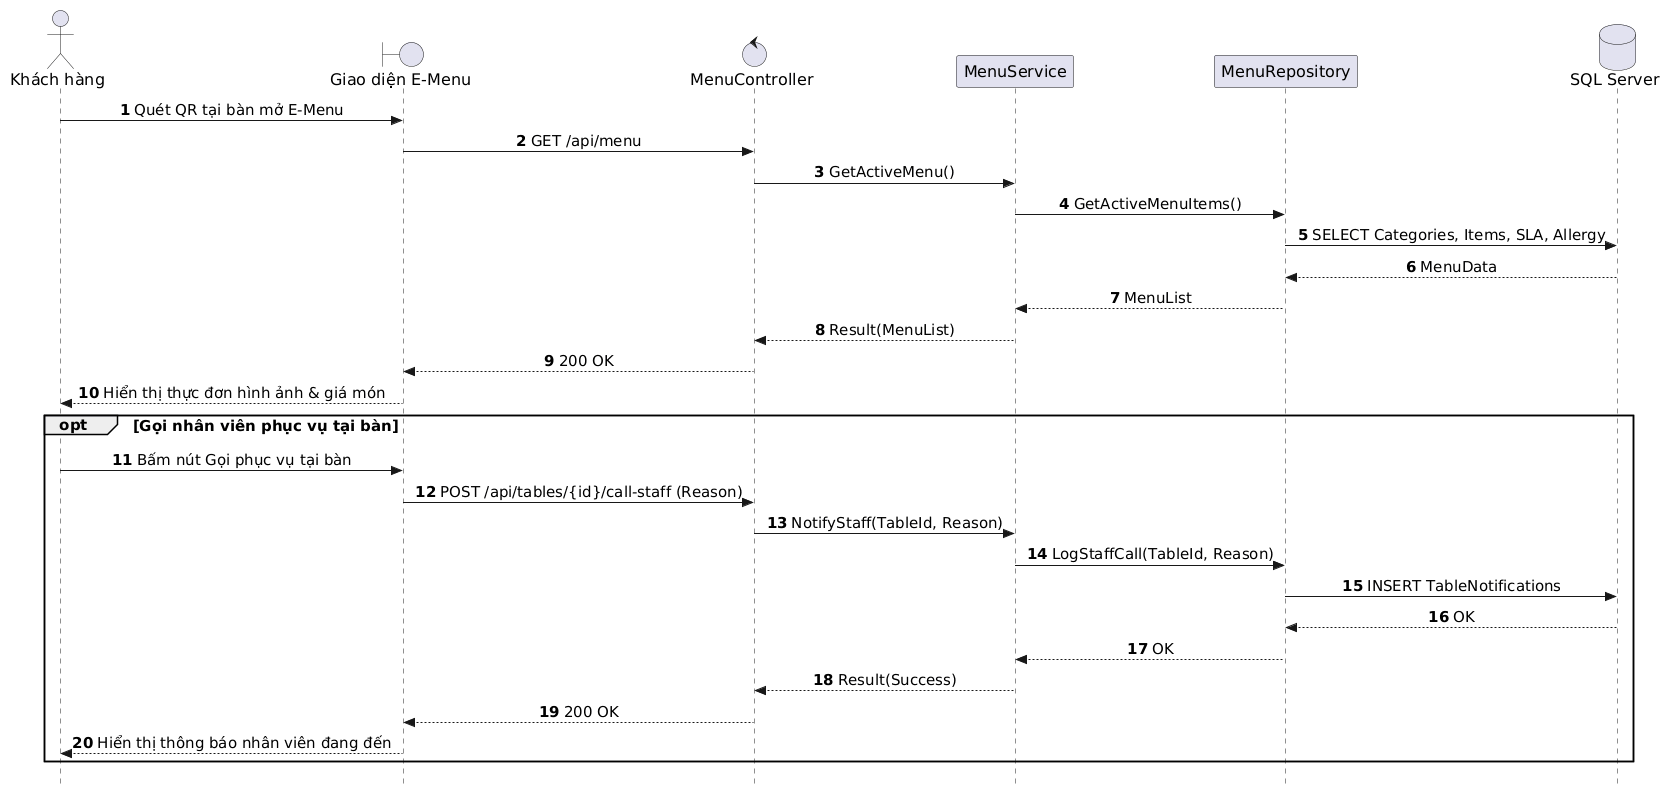

The diagram above was rendered by PlantUML. Its source (embedded in the PNG):
@startuml
autonumber
skinparam style strictuml
skinparam sequenceMessageAlign center
skinparam responseMessageBelowArrow true
skinparam defaultFontName "Segoe UI", Arial, sans-serif
skinparam defaultFontSize 16
skinparam sequenceActorFontSize 16
skinparam sequenceParticipantFontSize 16
skinparam sequenceArrowFontSize 15
skinparam sequenceGroupFontSize 15
skinparam sequenceGroupHeaderFontSize 15

actor "Khách hàng" as Guest
boundary "Giao diện E-Menu" as UI
control "MenuController" as Controller
participant "MenuService" as Service
participant "MenuRepository" as Repo
database "SQL Server" as DB

Guest -> UI: Quét QR tại bàn mở E-Menu
UI -> Controller: GET /api/menu
Controller -> Service: GetActiveMenu()
Service -> Repo: GetActiveMenuItems()
Repo -> DB: SELECT Categories, Items, SLA, Allergy
DB --> Repo: MenuData
Repo --> Service: MenuList
Service --> Controller: Result(MenuList)
Controller --> UI: 200 OK
UI --> Guest: Hiển thị thực đơn hình ảnh & giá món

opt Gọi nhân viên phục vụ tại bàn
    Guest -> UI: Bấm nút Gọi phục vụ tại bàn
    UI -> Controller: POST /api/tables/{id}/call-staff (Reason)
    Controller -> Service: NotifyStaff(TableId, Reason)
    Service -> Repo: LogStaffCall(TableId, Reason)
    Repo -> DB: INSERT TableNotifications
    DB --> Repo: OK
    Repo --> Service: OK
    Service --> Controller: Result(Success)
    Controller --> UI: 200 OK
    UI --> Guest: Hiển thị thông báo nhân viên đang đến
end
@enduml